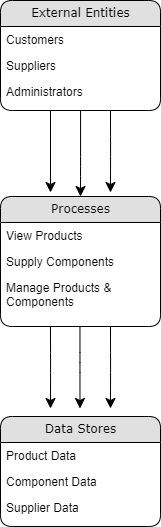

The diagram above was exported from draw.io. Its source (the exported page's mxGraphModel, read from the mxfile embedded in the PNG):
<mxGraphModel dx="1311" dy="680" grid="1" gridSize="10" guides="1" tooltips="1" connect="1" arrows="1" fold="1" page="1" pageScale="1" pageWidth="1100" pageHeight="850" background="#ffffff" math="0" shadow="0">
  <root>
    <mxCell id="0" />
    <mxCell id="1" parent="0" />
    <mxCell id="21ea969265ad0168-6" value="External Entities" style="swimlane;html=1;fontStyle=0;childLayout=stackLayout;horizontal=1;startSize=26;fillColor=#e0e0e0;horizontalStack=0;resizeParent=1;resizeLast=0;collapsible=1;marginBottom=0;swimlaneFillColor=#ffffff;align=center;rounded=1;shadow=0;comic=0;labelBackgroundColor=none;strokeWidth=1;fontFamily=Verdana;fontSize=12" parent="1" vertex="1">
      <mxGeometry x="150" y="74" width="160" height="110" as="geometry" />
    </mxCell>
    <mxCell id="21ea969265ad0168-7" value="Customers" style="text;html=1;strokeColor=none;fillColor=none;spacingLeft=4;spacingRight=4;whiteSpace=wrap;overflow=hidden;rotatable=0;points=[[0,0.5],[1,0.5]];portConstraint=eastwest;" parent="21ea969265ad0168-6" vertex="1">
      <mxGeometry y="26" width="160" height="26" as="geometry" />
    </mxCell>
    <mxCell id="21ea969265ad0168-8" value="Suppliers" style="text;html=1;strokeColor=none;fillColor=none;spacingLeft=4;spacingRight=4;whiteSpace=wrap;overflow=hidden;rotatable=0;points=[[0,0.5],[1,0.5]];portConstraint=eastwest;" parent="21ea969265ad0168-6" vertex="1">
      <mxGeometry y="52" width="160" height="26" as="geometry" />
    </mxCell>
    <mxCell id="21ea969265ad0168-9" value="Administrators" style="text;html=1;strokeColor=none;fillColor=none;spacingLeft=4;spacingRight=4;whiteSpace=wrap;overflow=hidden;rotatable=0;points=[[0,0.5],[1,0.5]];portConstraint=eastwest;" parent="21ea969265ad0168-6" vertex="1">
      <mxGeometry y="78" width="160" height="26" as="geometry" />
    </mxCell>
    <mxCell id="21ea969265ad0168-14" value="Processes" style="swimlane;html=1;fontStyle=0;childLayout=stackLayout;horizontal=1;startSize=26;fillColor=#e0e0e0;horizontalStack=0;resizeParent=1;resizeLast=0;collapsible=1;marginBottom=0;swimlaneFillColor=#ffffff;align=center;rounded=1;shadow=0;comic=0;labelBackgroundColor=none;strokeWidth=1;fontFamily=Verdana;fontSize=12" parent="1" vertex="1">
      <mxGeometry x="150" y="270" width="160" height="130" as="geometry" />
    </mxCell>
    <mxCell id="21ea969265ad0168-15" value="View Products" style="text;html=1;strokeColor=none;fillColor=none;spacingLeft=4;spacingRight=4;whiteSpace=wrap;overflow=hidden;rotatable=0;points=[[0,0.5],[1,0.5]];portConstraint=eastwest;" parent="21ea969265ad0168-14" vertex="1">
      <mxGeometry y="26" width="160" height="26" as="geometry" />
    </mxCell>
    <mxCell id="21ea969265ad0168-16" value="Supply Components" style="text;html=1;strokeColor=none;fillColor=none;spacingLeft=4;spacingRight=4;whiteSpace=wrap;overflow=hidden;rotatable=0;points=[[0,0.5],[1,0.5]];portConstraint=eastwest;" parent="21ea969265ad0168-14" vertex="1">
      <mxGeometry y="52" width="160" height="26" as="geometry" />
    </mxCell>
    <mxCell id="21ea969265ad0168-17" value="Manage Products &amp;amp; Components" style="text;html=1;strokeColor=none;fillColor=none;spacingLeft=4;spacingRight=4;whiteSpace=wrap;overflow=hidden;rotatable=0;points=[[0,0.5],[1,0.5]];portConstraint=eastwest;" parent="21ea969265ad0168-14" vertex="1">
      <mxGeometry y="78" width="160" height="52" as="geometry" />
    </mxCell>
    <mxCell id="21ea969265ad0168-18" value="Data Stores" style="swimlane;html=1;fontStyle=0;childLayout=stackLayout;horizontal=1;startSize=26;fillColor=#e0e0e0;horizontalStack=0;resizeParent=1;resizeLast=0;collapsible=1;marginBottom=0;swimlaneFillColor=#ffffff;align=center;rounded=1;shadow=0;comic=0;labelBackgroundColor=none;strokeWidth=1;fontFamily=Verdana;fontSize=12" parent="1" vertex="1">
      <mxGeometry x="150" y="490" width="160" height="110" as="geometry" />
    </mxCell>
    <mxCell id="21ea969265ad0168-19" value="Product Data" style="text;html=1;strokeColor=none;fillColor=none;spacingLeft=4;spacingRight=4;whiteSpace=wrap;overflow=hidden;rotatable=0;points=[[0,0.5],[1,0.5]];portConstraint=eastwest;" parent="21ea969265ad0168-18" vertex="1">
      <mxGeometry y="26" width="160" height="26" as="geometry" />
    </mxCell>
    <mxCell id="21ea969265ad0168-20" value="Component Data" style="text;html=1;strokeColor=none;fillColor=none;spacingLeft=4;spacingRight=4;whiteSpace=wrap;overflow=hidden;rotatable=0;points=[[0,0.5],[1,0.5]];portConstraint=eastwest;" parent="21ea969265ad0168-18" vertex="1">
      <mxGeometry y="52" width="160" height="26" as="geometry" />
    </mxCell>
    <mxCell id="21ea969265ad0168-51" value="Supplier Data" style="text;html=1;strokeColor=none;fillColor=none;spacingLeft=4;spacingRight=4;whiteSpace=wrap;overflow=hidden;rotatable=0;points=[[0,0.5],[1,0.5]];portConstraint=eastwest;" parent="21ea969265ad0168-18" vertex="1">
      <mxGeometry y="78" width="160" height="26" as="geometry" />
    </mxCell>
    <mxCell id="21ea969265ad0168-36" style="edgeStyle=orthogonalEdgeStyle;html=1;labelBackgroundColor=none;startFill=0;startSize=8;endFill=1;endSize=8;fontFamily=Verdana;fontSize=12;entryX=0.5;entryY=0;entryDx=0;entryDy=0;" parent="1" source="21ea969265ad0168-6" target="21ea969265ad0168-14" edge="1">
      <mxGeometry relative="1" as="geometry">
        <mxPoint x="230" y="260" as="targetPoint" />
        <Array as="points">
          <mxPoint x="230" y="240" />
          <mxPoint x="230" y="240" />
        </Array>
      </mxGeometry>
    </mxCell>
    <mxCell id="Yx-VQhyRO7RTY8tEZvp7-2" style="edgeStyle=orthogonalEdgeStyle;html=1;labelBackgroundColor=none;startFill=0;startSize=8;endFill=1;endSize=8;fontFamily=Verdana;fontSize=12;" edge="1" parent="1">
      <mxGeometry relative="1" as="geometry">
        <mxPoint x="260" y="184" as="sourcePoint" />
        <mxPoint x="260" y="266" as="targetPoint" />
        <Array as="points">
          <mxPoint x="260" y="220" />
          <mxPoint x="260" y="220" />
        </Array>
      </mxGeometry>
    </mxCell>
    <mxCell id="Yx-VQhyRO7RTY8tEZvp7-3" style="edgeStyle=orthogonalEdgeStyle;html=1;labelBackgroundColor=none;startFill=0;startSize=8;endFill=1;endSize=8;fontFamily=Verdana;fontSize=12;" edge="1" parent="1">
      <mxGeometry relative="1" as="geometry">
        <mxPoint x="200" y="184" as="sourcePoint" />
        <mxPoint x="200" y="266" as="targetPoint" />
      </mxGeometry>
    </mxCell>
    <mxCell id="Yx-VQhyRO7RTY8tEZvp7-4" style="edgeStyle=orthogonalEdgeStyle;html=1;labelBackgroundColor=none;startFill=0;startSize=8;endFill=1;endSize=8;fontFamily=Verdana;fontSize=12;" edge="1" parent="1">
      <mxGeometry relative="1" as="geometry">
        <mxPoint x="229.47" y="400" as="sourcePoint" />
        <mxPoint x="229.47" y="482" as="targetPoint" />
        <Array as="points">
          <mxPoint x="229.47" y="436" />
          <mxPoint x="229.47" y="436" />
        </Array>
      </mxGeometry>
    </mxCell>
    <mxCell id="Yx-VQhyRO7RTY8tEZvp7-5" style="edgeStyle=orthogonalEdgeStyle;html=1;labelBackgroundColor=none;startFill=0;startSize=8;endFill=1;endSize=8;fontFamily=Verdana;fontSize=12;" edge="1" parent="1">
      <mxGeometry relative="1" as="geometry">
        <mxPoint x="260" y="400" as="sourcePoint" />
        <mxPoint x="260" y="482" as="targetPoint" />
        <Array as="points">
          <mxPoint x="260" y="436" />
          <mxPoint x="260" y="436" />
        </Array>
      </mxGeometry>
    </mxCell>
    <mxCell id="Yx-VQhyRO7RTY8tEZvp7-6" style="edgeStyle=orthogonalEdgeStyle;html=1;labelBackgroundColor=none;startFill=0;startSize=8;endFill=1;endSize=8;fontFamily=Verdana;fontSize=12;" edge="1" parent="1">
      <mxGeometry relative="1" as="geometry">
        <mxPoint x="200" y="400" as="sourcePoint" />
        <mxPoint x="200" y="482" as="targetPoint" />
        <Array as="points">
          <mxPoint x="200" y="436" />
          <mxPoint x="200" y="436" />
        </Array>
      </mxGeometry>
    </mxCell>
  </root>
</mxGraphModel>